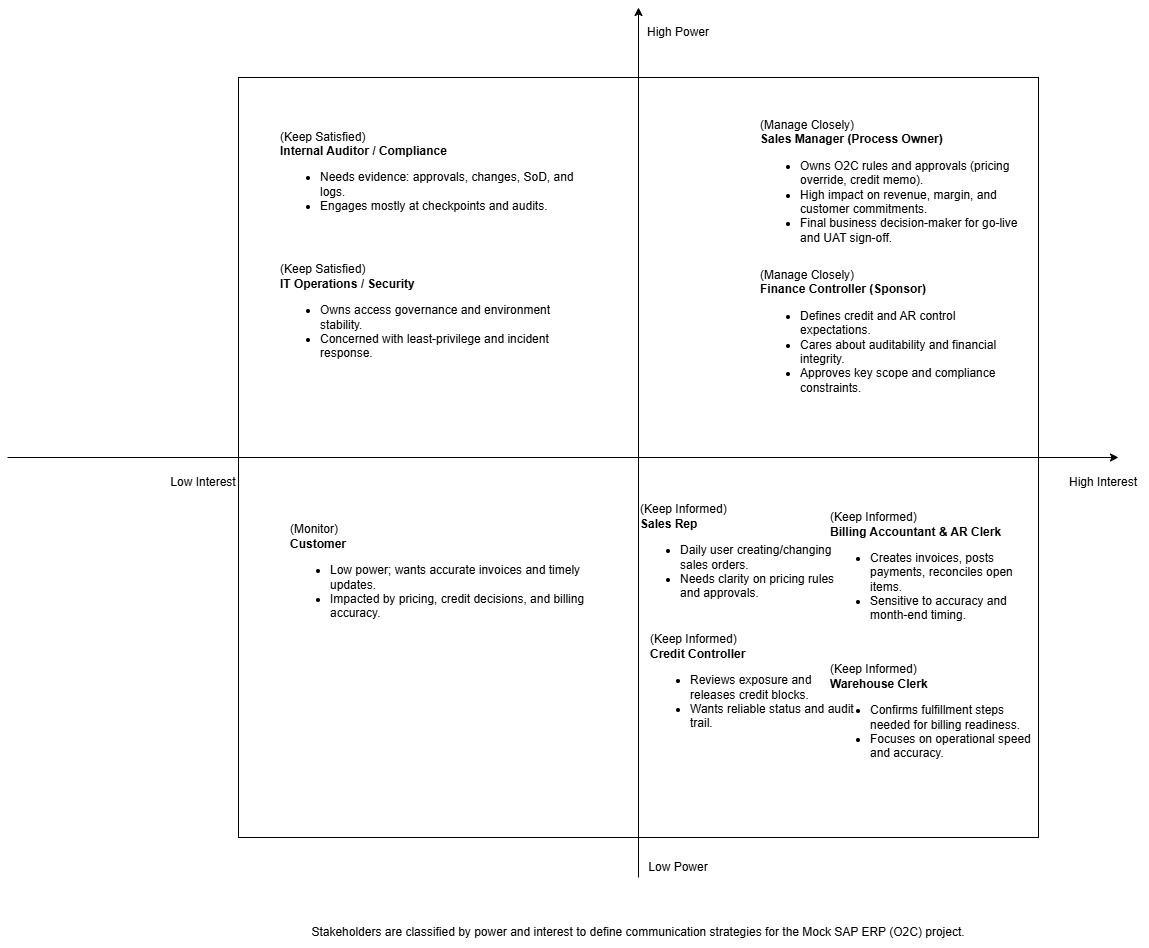

The diagram above was exported from draw.io. Its source (the exported page's mxGraphModel, read from the mxfile embedded in the PNG):
<mxGraphModel dx="2451" dy="1883" grid="1" gridSize="10" guides="1" tooltips="1" connect="1" arrows="1" fold="1" page="1" pageScale="1" pageWidth="850" pageHeight="1100" math="0" shadow="0">
  <root>
    <mxCell id="0" />
    <mxCell id="1" parent="0" />
    <mxCell id="box" value="" style="rounded=0;whiteSpace=wrap;html=1;" parent="1" vertex="1">
      <mxGeometry x="40" y="40" width="800" height="760" as="geometry" />
    </mxCell>
    <mxCell id="axis_power" value="" style="endArrow=classic;html=1;rounded=0;" parent="1" edge="1">
      <mxGeometry width="50" height="50" relative="1" as="geometry">
        <mxPoint x="440" y="840" as="sourcePoint" />
        <mxPoint x="440" y="-30" as="targetPoint" />
      </mxGeometry>
    </mxCell>
    <mxCell id="axis_interest" value="" style="endArrow=classic;html=1;rounded=0;" parent="1" edge="1">
      <mxGeometry width="50" height="50" relative="1" as="geometry">
        <mxPoint x="-191" y="420" as="sourcePoint" />
        <mxPoint x="920" y="420" as="targetPoint" />
      </mxGeometry>
    </mxCell>
    <mxCell id="lbl_high_power" value="High Power" style="text;html=1;whiteSpace=wrap;strokeColor=none;fillColor=none;align=center;verticalAlign=middle;rounded=0;" parent="1" vertex="1">
      <mxGeometry x="440" y="-20" width="80" height="30" as="geometry" />
    </mxCell>
    <mxCell id="lbl_low_power" value="Low Power" style="text;html=1;whiteSpace=wrap;strokeColor=none;fillColor=none;align=center;verticalAlign=middle;rounded=0;" parent="1" vertex="1">
      <mxGeometry x="440" y="815" width="80" height="30" as="geometry" />
    </mxCell>
    <mxCell id="lbl_high_interest" value="High Interest" style="text;html=1;whiteSpace=wrap;strokeColor=none;fillColor=none;align=center;verticalAlign=middle;rounded=0;" parent="1" vertex="1">
      <mxGeometry x="860" y="430" width="90" height="30" as="geometry" />
    </mxCell>
    <mxCell id="lbl_low_interest" value="Low Interest" style="text;html=1;whiteSpace=wrap;strokeColor=none;fillColor=none;align=center;verticalAlign=middle;rounded=0;" parent="1" vertex="1">
      <mxGeometry x="-40" y="430" width="90" height="30" as="geometry" />
    </mxCell>
    <mxCell id="st_manage_1" value="&lt;div style=&quot;text-align:left;&quot;&gt;(Manage Closely)&lt;/div&gt;&lt;div style=&quot;text-align:left;&quot;&gt;&lt;b&gt;Sales Manager (Process Owner)&lt;/b&gt;&lt;/div&gt;&lt;div&gt;&lt;ul&gt;&lt;li style=&quot;text-align:left;&quot;&gt;Owns O2C rules and approvals (pricing override, credit memo).&lt;/li&gt;&lt;li style=&quot;text-align:left;&quot;&gt;High impact on revenue, margin, and customer commitments.&lt;/li&gt;&lt;li style=&quot;text-align:left;&quot;&gt;Final business decision-maker for go-live and UAT sign-off.&lt;/li&gt;&lt;/ul&gt;&lt;/div&gt;" style="text;html=1;whiteSpace=wrap;strokeColor=none;fillColor=none;align=left;verticalAlign=middle;rounded=0;" parent="1" vertex="1">
      <mxGeometry x="560" y="70" width="260" height="160" as="geometry" />
    </mxCell>
    <mxCell id="st_manage_2" value="&lt;div style=&quot;text-align:left;&quot;&gt;(Manage Closely)&lt;/div&gt;&lt;div style=&quot;text-align:left;&quot;&gt;&lt;b&gt;Finance Controller (Sponsor)&lt;/b&gt;&lt;/div&gt;&lt;div&gt;&lt;ul&gt;&lt;li style=&quot;text-align:left;&quot;&gt;Defines credit and AR control expectations.&lt;/li&gt;&lt;li style=&quot;text-align:left;&quot;&gt;Cares about auditability and financial integrity.&lt;/li&gt;&lt;li style=&quot;text-align:left;&quot;&gt;Approves key scope and compliance constraints.&lt;/li&gt;&lt;/ul&gt;&lt;/div&gt;" style="text;html=1;whiteSpace=wrap;strokeColor=none;fillColor=none;align=left;verticalAlign=middle;rounded=0;" parent="1" vertex="1">
      <mxGeometry x="560" y="225" width="260" height="150" as="geometry" />
    </mxCell>
    <mxCell id="st_satisfied_1" value="&lt;div style=&quot;text-align:left;&quot;&gt;(Keep Satisfied)&lt;/div&gt;&lt;div style=&quot;text-align:left;&quot;&gt;&lt;b&gt;Internal Auditor / Compliance&lt;/b&gt;&lt;/div&gt;&lt;div&gt;&lt;ul&gt;&lt;li style=&quot;text-align:left;&quot;&gt;Needs evidence: approvals, changes, SoD, and logs.&lt;/li&gt;&lt;li style=&quot;text-align:left;&quot;&gt;Engages mostly at checkpoints and audits.&lt;/li&gt;&lt;/ul&gt;&lt;/div&gt;" style="text;html=1;whiteSpace=wrap;strokeColor=none;fillColor=none;align=left;verticalAlign=middle;rounded=0;" parent="1" vertex="1">
      <mxGeometry x="80" y="80" width="300" height="120" as="geometry" />
    </mxCell>
    <mxCell id="st_satisfied_2" value="&lt;div style=&quot;text-align:left;&quot;&gt;(Keep Satisfied)&lt;/div&gt;&lt;div style=&quot;text-align:left;&quot;&gt;&lt;b&gt;IT Operations / Security&lt;/b&gt;&lt;/div&gt;&lt;div&gt;&lt;ul&gt;&lt;li style=&quot;text-align:left;&quot;&gt;Owns access governance and environment stability.&lt;/li&gt;&lt;li style=&quot;text-align:left;&quot;&gt;Concerned with least-privilege and incident response.&lt;/li&gt;&lt;/ul&gt;&lt;/div&gt;" style="text;html=1;whiteSpace=wrap;strokeColor=none;fillColor=none;align=left;verticalAlign=middle;rounded=0;" parent="1" vertex="1">
      <mxGeometry x="80" y="210" width="300" height="140" as="geometry" />
    </mxCell>
    <mxCell id="st_informed_1" value="&lt;div style=&quot;text-align:left;&quot;&gt;(Keep Informed)&lt;/div&gt;&lt;div style=&quot;text-align:left;&quot;&gt;&lt;b&gt;Sales Rep&lt;/b&gt;&lt;/div&gt;&lt;div&gt;&lt;ul&gt;&lt;li style=&quot;text-align:left;&quot;&gt;Daily user creating/changing sales orders.&lt;/li&gt;&lt;li style=&quot;text-align:left;&quot;&gt;Needs clarity on pricing rules and approvals.&lt;/li&gt;&lt;/ul&gt;&lt;/div&gt;" style="text;html=1;whiteSpace=wrap;strokeColor=none;fillColor=none;align=left;verticalAlign=middle;rounded=0;" parent="1" vertex="1">
      <mxGeometry x="440" y="460" width="210" height="120" as="geometry" />
    </mxCell>
    <mxCell id="st_informed_2" value="&lt;div style=&quot;text-align:left;&quot;&gt;(Keep Informed)&lt;/div&gt;&lt;div style=&quot;text-align:left;&quot;&gt;&lt;b&gt;Credit Controller&lt;/b&gt;&lt;/div&gt;&lt;div&gt;&lt;ul&gt;&lt;li style=&quot;text-align:left;&quot;&gt;Reviews exposure and releases credit blocks.&lt;/li&gt;&lt;li style=&quot;text-align:left;&quot;&gt;Wants reliable status and audit trail.&lt;/li&gt;&lt;/ul&gt;&lt;/div&gt;" style="text;html=1;whiteSpace=wrap;strokeColor=none;fillColor=none;align=left;verticalAlign=middle;rounded=0;" parent="1" vertex="1">
      <mxGeometry x="450" y="590" width="210" height="120" as="geometry" />
    </mxCell>
    <mxCell id="st_informed_3" value="&lt;div style=&quot;text-align:left;&quot;&gt;(Keep Informed)&lt;/div&gt;&lt;div style=&quot;text-align:left;&quot;&gt;&lt;b&gt;Billing Accountant &amp;amp; AR Clerk&lt;/b&gt;&lt;/div&gt;&lt;div&gt;&lt;ul&gt;&lt;li style=&quot;text-align:left;&quot;&gt;Creates invoices, posts payments, reconciles open items.&lt;/li&gt;&lt;li style=&quot;text-align:left;&quot;&gt;Sensitive to accuracy and month-end timing.&lt;/li&gt;&lt;/ul&gt;&lt;/div&gt;" style="text;html=1;whiteSpace=wrap;strokeColor=none;fillColor=none;align=left;verticalAlign=middle;rounded=0;" parent="1" vertex="1">
      <mxGeometry x="630" y="460" width="210" height="150" as="geometry" />
    </mxCell>
    <mxCell id="st_informed_4" value="&lt;div style=&quot;text-align:left;&quot;&gt;(Keep Informed)&lt;/div&gt;&lt;div style=&quot;text-align:left;&quot;&gt;&lt;b&gt;Warehouse Clerk&lt;/b&gt;&lt;/div&gt;&lt;div&gt;&lt;ul&gt;&lt;li style=&quot;text-align:left;&quot;&gt;Confirms fulfillment steps needed for billing readiness.&lt;/li&gt;&lt;li style=&quot;text-align:left;&quot;&gt;Focuses on operational speed and accuracy.&lt;/li&gt;&lt;/ul&gt;&lt;/div&gt;" style="text;html=1;whiteSpace=wrap;strokeColor=none;fillColor=none;align=left;verticalAlign=middle;rounded=0;" parent="1" vertex="1">
      <mxGeometry x="630" y="620" width="210" height="120" as="geometry" />
    </mxCell>
    <mxCell id="st_monitor" value="&lt;div style=&quot;text-align:left;&quot;&gt;(Monitor)&lt;/div&gt;&lt;div style=&quot;text-align:left;&quot;&gt;&lt;b&gt;Customer&lt;/b&gt;&lt;/div&gt;&lt;div&gt;&lt;ul&gt;&lt;li style=&quot;text-align:left;&quot;&gt;Low power; wants accurate invoices and timely updates.&lt;/li&gt;&lt;li style=&quot;text-align:left;&quot;&gt;Impacted by pricing, credit decisions, and billing accuracy.&lt;/li&gt;&lt;/ul&gt;&lt;/div&gt;" style="text;html=1;whiteSpace=wrap;strokeColor=none;fillColor=none;align=left;verticalAlign=middle;rounded=0;" parent="1" vertex="1">
      <mxGeometry x="90" y="470" width="300" height="140" as="geometry" />
    </mxCell>
    <mxCell id="note" value="Stakeholders are classified by power and interest to define communication strategies for the Mock SAP ERP (O2C) project." style="text;html=1;whiteSpace=wrap;strokeColor=none;fillColor=none;align=center;verticalAlign=middle;rounded=0;" parent="1" vertex="1">
      <mxGeometry x="90" y="880" width="700" height="30" as="geometry" />
    </mxCell>
  </root>
</mxGraphModel>